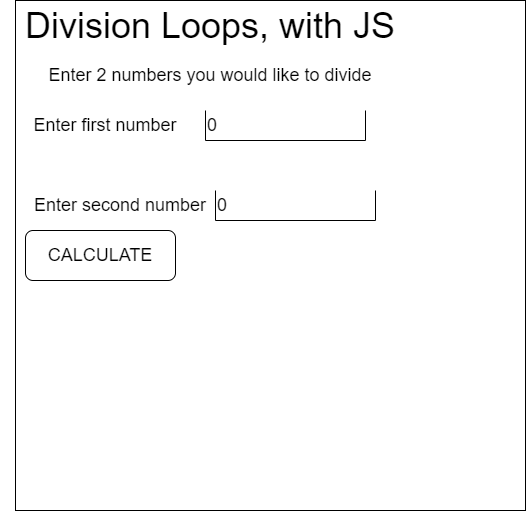

The diagram above was exported from draw.io. Its source (the exported page's mxGraphModel, read from the mxfile embedded in the PNG):
<mxGraphModel dx="1037" dy="549" grid="1" gridSize="10" guides="1" tooltips="1" connect="1" arrows="1" fold="1" page="1" pageScale="1" pageWidth="827" pageHeight="1169" math="0" shadow="0">
  <root>
    <mxCell id="0" />
    <mxCell id="1" parent="0" />
    <mxCell id="2" value="" style="whiteSpace=wrap;html=1;aspect=fixed;" vertex="1" parent="1">
      <mxGeometry x="30" y="30" width="510" height="510" as="geometry" />
    </mxCell>
    <mxCell id="4" value="&lt;font style=&quot;font-size: 36px&quot;&gt;Division Loops, with JS&lt;/font&gt;" style="text;html=1;strokeColor=none;fillColor=none;align=center;verticalAlign=middle;whiteSpace=wrap;rounded=0;" vertex="1" parent="1">
      <mxGeometry x="30" y="40" width="390" height="30" as="geometry" />
    </mxCell>
    <mxCell id="5" value="&lt;font style=&quot;font-size: 18px&quot;&gt;Enter 2 numbers you would like to divide&lt;/font&gt;" style="text;html=1;strokeColor=none;fillColor=none;align=center;verticalAlign=middle;whiteSpace=wrap;rounded=0;" vertex="1" parent="1">
      <mxGeometry x="15" y="90" width="420" height="30" as="geometry" />
    </mxCell>
    <mxCell id="6" value="&lt;font style=&quot;font-size: 18px&quot;&gt;Enter first number&lt;/font&gt;" style="text;html=1;strokeColor=none;fillColor=none;align=center;verticalAlign=middle;whiteSpace=wrap;rounded=0;" vertex="1" parent="1">
      <mxGeometry x="40" y="140" width="160" height="30" as="geometry" />
    </mxCell>
    <mxCell id="7" value="&lt;font style=&quot;font-size: 18px&quot;&gt;Enter second number&lt;/font&gt;" style="text;html=1;strokeColor=none;fillColor=none;align=center;verticalAlign=middle;whiteSpace=wrap;rounded=0;" vertex="1" parent="1">
      <mxGeometry x="30" y="220" width="210" height="30" as="geometry" />
    </mxCell>
    <mxCell id="8" value="&lt;font style=&quot;font-size: 18px&quot;&gt;CALCULATE&lt;/font&gt;" style="rounded=1;whiteSpace=wrap;html=1;" vertex="1" parent="1">
      <mxGeometry x="40" y="260" width="150" height="50" as="geometry" />
    </mxCell>
    <mxCell id="10" value="0" style="shape=partialRectangle;whiteSpace=wrap;html=1;bottom=1;right=1;left=1;top=0;fillColor=none;routingCenterX=-0.5;fontSize=18;align=left;" vertex="1" parent="1">
      <mxGeometry x="220" y="140" width="160" height="30" as="geometry" />
    </mxCell>
    <mxCell id="11" value="0" style="shape=partialRectangle;whiteSpace=wrap;html=1;bottom=1;right=1;left=1;top=0;fillColor=none;routingCenterX=-0.5;fontSize=18;align=left;" vertex="1" parent="1">
      <mxGeometry x="230" y="220" width="160" height="30" as="geometry" />
    </mxCell>
  </root>
</mxGraphModel>